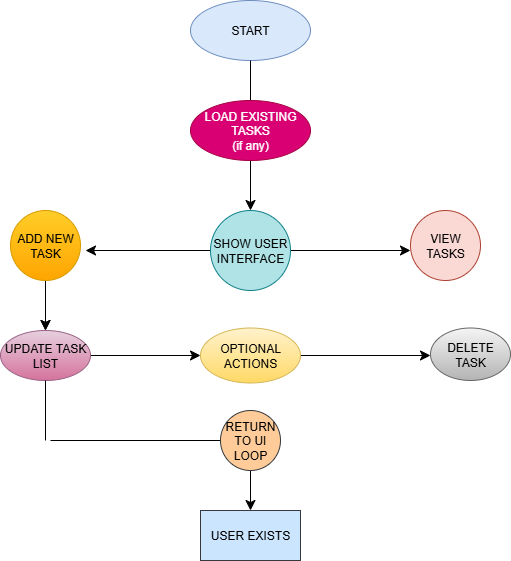

The diagram above was exported from draw.io. Its source (the exported page's mxGraphModel, read from the mxfile embedded in the PNG):
<mxGraphModel dx="983" dy="564" grid="1" gridSize="10" guides="1" tooltips="1" connect="1" arrows="1" fold="1" page="1" pageScale="1" pageWidth="850" pageHeight="1100" math="0" shadow="0">
  <root>
    <mxCell id="0" />
    <mxCell id="1" parent="0" />
    <mxCell id="7FWFqung-Wx26_lha9dD-1" value="START" style="ellipse;whiteSpace=wrap;html=1;fillColor=#dae8fc;strokeColor=#6c8ebf;" parent="1" vertex="1">
      <mxGeometry x="190" y="30" width="120" height="60" as="geometry" />
    </mxCell>
    <mxCell id="7FWFqung-Wx26_lha9dD-2" value="" style="endArrow=none;html=1;rounded=0;fontSize=12;startSize=8;endSize=8;curved=1;" parent="1" edge="1">
      <mxGeometry width="50" height="50" relative="1" as="geometry">
        <mxPoint x="250" y="130" as="sourcePoint" />
        <mxPoint x="250" y="90" as="targetPoint" />
      </mxGeometry>
    </mxCell>
    <mxCell id="7FWFqung-Wx26_lha9dD-3" value="" style="edgeStyle=none;curved=1;rounded=0;orthogonalLoop=1;jettySize=auto;html=1;fontSize=12;startSize=8;endSize=8;" parent="1" source="7FWFqung-Wx26_lha9dD-4" edge="1">
      <mxGeometry relative="1" as="geometry">
        <mxPoint x="250" y="240" as="targetPoint" />
      </mxGeometry>
    </mxCell>
    <mxCell id="7FWFqung-Wx26_lha9dD-4" value="LOAD EXISTING TASKS&lt;div&gt;(if any)&lt;/div&gt;" style="ellipse;whiteSpace=wrap;html=1;fillColor=#d80073;fontColor=#ffffff;strokeColor=#A50040;" parent="1" vertex="1">
      <mxGeometry x="190" y="130" width="120" height="60" as="geometry" />
    </mxCell>
    <mxCell id="7FWFqung-Wx26_lha9dD-5" value="" style="edgeStyle=none;curved=1;rounded=0;orthogonalLoop=1;jettySize=auto;html=1;fontSize=12;startSize=8;endSize=8;" parent="1" source="7FWFqung-Wx26_lha9dD-7" edge="1">
      <mxGeometry relative="1" as="geometry">
        <mxPoint x="410" y="280" as="targetPoint" />
      </mxGeometry>
    </mxCell>
    <mxCell id="7FWFqung-Wx26_lha9dD-6" value="" style="edgeStyle=none;curved=1;rounded=0;orthogonalLoop=1;jettySize=auto;html=1;fontSize=12;startSize=8;endSize=8;" parent="1" source="7FWFqung-Wx26_lha9dD-7" edge="1">
      <mxGeometry relative="1" as="geometry">
        <mxPoint x="85" y="280" as="targetPoint" />
      </mxGeometry>
    </mxCell>
    <mxCell id="7FWFqung-Wx26_lha9dD-7" value="SHOW USER INTERFACE" style="ellipse;whiteSpace=wrap;html=1;aspect=fixed;fillColor=#b0e3e6;strokeColor=#0e8088;" parent="1" vertex="1">
      <mxGeometry x="210" y="240" width="80" height="80" as="geometry" />
    </mxCell>
    <mxCell id="7FWFqung-Wx26_lha9dD-8" style="edgeStyle=none;curved=1;rounded=0;orthogonalLoop=1;jettySize=auto;html=1;exitX=1;exitY=1;exitDx=0;exitDy=0;fontSize=12;startSize=8;endSize=8;" parent="1" source="7FWFqung-Wx26_lha9dD-7" target="7FWFqung-Wx26_lha9dD-7" edge="1">
      <mxGeometry relative="1" as="geometry" />
    </mxCell>
    <mxCell id="7FWFqung-Wx26_lha9dD-9" value="VIEW TASKS" style="ellipse;whiteSpace=wrap;html=1;aspect=fixed;fillColor=#fad9d5;strokeColor=#ae4132;" parent="1" vertex="1">
      <mxGeometry x="410" y="240" width="70" height="70" as="geometry" />
    </mxCell>
    <mxCell id="7FWFqung-Wx26_lha9dD-10" value="" style="edgeStyle=none;curved=1;rounded=0;orthogonalLoop=1;jettySize=auto;html=1;fontSize=12;startSize=8;endSize=8;" parent="1" source="7FWFqung-Wx26_lha9dD-12" edge="1">
      <mxGeometry relative="1" as="geometry">
        <mxPoint x="45" y="360" as="targetPoint" />
      </mxGeometry>
    </mxCell>
    <mxCell id="7FWFqung-Wx26_lha9dD-11" value="" style="edgeStyle=none;curved=1;rounded=0;orthogonalLoop=1;jettySize=auto;html=1;fontSize=12;startSize=8;endSize=8;" parent="1" source="7FWFqung-Wx26_lha9dD-12" target="7FWFqung-Wx26_lha9dD-15" edge="1">
      <mxGeometry relative="1" as="geometry" />
    </mxCell>
    <mxCell id="7FWFqung-Wx26_lha9dD-12" value="ADD NEW TASK" style="ellipse;whiteSpace=wrap;html=1;aspect=fixed;fillColor=#ffcd28;gradientColor=#ffa500;strokeColor=#d79b00;" parent="1" vertex="1">
      <mxGeometry x="10" y="240" width="70" height="70" as="geometry" />
    </mxCell>
    <mxCell id="7FWFqung-Wx26_lha9dD-13" style="edgeStyle=none;curved=1;rounded=0;orthogonalLoop=1;jettySize=auto;html=1;exitX=1;exitY=1;exitDx=0;exitDy=0;fontSize=12;startSize=8;endSize=8;" parent="1" source="7FWFqung-Wx26_lha9dD-9" target="7FWFqung-Wx26_lha9dD-9" edge="1">
      <mxGeometry relative="1" as="geometry" />
    </mxCell>
    <mxCell id="7FWFqung-Wx26_lha9dD-14" value="" style="edgeStyle=none;curved=1;rounded=0;orthogonalLoop=1;jettySize=auto;html=1;fontSize=12;startSize=8;endSize=8;" parent="1" source="7FWFqung-Wx26_lha9dD-15" target="7FWFqung-Wx26_lha9dD-21" edge="1">
      <mxGeometry relative="1" as="geometry">
        <mxPoint x="220" y="385" as="targetPoint" />
      </mxGeometry>
    </mxCell>
    <mxCell id="7FWFqung-Wx26_lha9dD-15" value="UPDATE TASK LIST" style="ellipse;whiteSpace=wrap;html=1;fillColor=#e6d0de;gradientColor=#d5739d;strokeColor=#996185;" parent="1" vertex="1">
      <mxGeometry y="360" width="90" height="50" as="geometry" />
    </mxCell>
    <mxCell id="7FWFqung-Wx26_lha9dD-16" value="" style="endArrow=none;html=1;rounded=0;fontSize=12;startSize=8;endSize=8;curved=1;exitX=0.5;exitY=1;exitDx=0;exitDy=0;" parent="1" source="7FWFqung-Wx26_lha9dD-15" edge="1">
      <mxGeometry width="50" height="50" relative="1" as="geometry">
        <mxPoint x="220" y="340" as="sourcePoint" />
        <mxPoint x="45" y="470" as="targetPoint" />
      </mxGeometry>
    </mxCell>
    <mxCell id="7FWFqung-Wx26_lha9dD-17" value="" style="endArrow=none;html=1;rounded=0;fontSize=12;startSize=8;endSize=8;curved=1;" parent="1" target="7FWFqung-Wx26_lha9dD-19" edge="1">
      <mxGeometry width="50" height="50" relative="1" as="geometry">
        <mxPoint x="50" y="470" as="sourcePoint" />
        <mxPoint x="200" y="450" as="targetPoint" />
      </mxGeometry>
    </mxCell>
    <mxCell id="7FWFqung-Wx26_lha9dD-18" value="" style="edgeStyle=none;curved=1;rounded=0;orthogonalLoop=1;jettySize=auto;html=1;fontSize=12;startSize=8;endSize=8;" parent="1" source="7FWFqung-Wx26_lha9dD-19" edge="1">
      <mxGeometry relative="1" as="geometry">
        <mxPoint x="250" y="540" as="targetPoint" />
      </mxGeometry>
    </mxCell>
    <mxCell id="7FWFqung-Wx26_lha9dD-19" value="RETURN TO UI LOOP" style="ellipse;whiteSpace=wrap;html=1;aspect=fixed;fillColor=#ffcc99;strokeColor=#36393d;" parent="1" vertex="1">
      <mxGeometry x="220" y="440" width="60" height="60" as="geometry" />
    </mxCell>
    <mxCell id="7FWFqung-Wx26_lha9dD-20" value="" style="edgeStyle=none;curved=1;rounded=0;orthogonalLoop=1;jettySize=auto;html=1;fontSize=12;startSize=8;endSize=8;" parent="1" source="7FWFqung-Wx26_lha9dD-21" edge="1">
      <mxGeometry relative="1" as="geometry">
        <mxPoint x="430" y="385" as="targetPoint" />
      </mxGeometry>
    </mxCell>
    <mxCell id="7FWFqung-Wx26_lha9dD-21" value="OPTIONAL ACTIONS" style="ellipse;whiteSpace=wrap;html=1;fillColor=#fff2cc;gradientColor=#ffd966;strokeColor=#d6b656;" parent="1" vertex="1">
      <mxGeometry x="200" y="357.5" width="100" height="55" as="geometry" />
    </mxCell>
    <mxCell id="7FWFqung-Wx26_lha9dD-22" style="edgeStyle=none;curved=1;rounded=0;orthogonalLoop=1;jettySize=auto;html=1;entryX=0;entryY=0;entryDx=0;entryDy=18;entryPerimeter=0;fontSize=12;startSize=8;endSize=8;" parent="1" edge="1">
      <mxGeometry relative="1" as="geometry">
        <mxPoint x="430" y="373" as="sourcePoint" />
        <mxPoint x="430" y="373" as="targetPoint" />
      </mxGeometry>
    </mxCell>
    <mxCell id="7FWFqung-Wx26_lha9dD-23" value="DELETE TASK" style="ellipse;whiteSpace=wrap;html=1;fillColor=#f5f5f5;gradientColor=#b3b3b3;strokeColor=#666666;" parent="1" vertex="1">
      <mxGeometry x="430" y="357.5" width="80" height="52.5" as="geometry" />
    </mxCell>
    <mxCell id="7FWFqung-Wx26_lha9dD-24" value="USER EXISTS" style="rounded=0;whiteSpace=wrap;html=1;fillColor=#cce5ff;strokeColor=#36393d;" parent="1" vertex="1">
      <mxGeometry x="200" y="540" width="100" height="50" as="geometry" />
    </mxCell>
  </root>
</mxGraphModel>